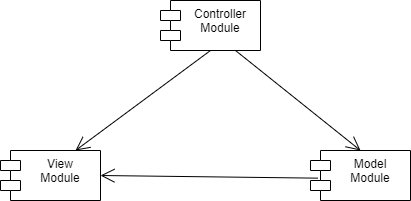

The diagram above was exported from draw.io. Its source (the exported page's mxGraphModel, read from the mxfile embedded in the PNG):
<mxGraphModel dx="782" dy="388" grid="1" gridSize="10" guides="1" tooltips="1" connect="1" arrows="1" fold="1" page="1" pageScale="1" pageWidth="1169" pageHeight="826" background="#ffffff" math="0" shadow="0">
  <root>
    <mxCell id="0" />
    <mxCell id="1" parent="0" />
    <mxCell id="2FZCjZXUMd1vbc4WSb6V-1" value="View &#10;Module" style="shape=module;align=left;spacingLeft=20;align=center;verticalAlign=top;" vertex="1" parent="1">
      <mxGeometry x="200" y="420" width="100" height="50" as="geometry" />
    </mxCell>
    <mxCell id="2FZCjZXUMd1vbc4WSb6V-2" value="Controller&#10;Module" style="shape=module;align=left;spacingLeft=20;align=center;verticalAlign=top;" vertex="1" parent="1">
      <mxGeometry x="360" y="270" width="100" height="50" as="geometry" />
    </mxCell>
    <mxCell id="2FZCjZXUMd1vbc4WSb6V-3" value="Model&#10;Module" style="shape=module;align=left;spacingLeft=20;align=center;verticalAlign=top;" vertex="1" parent="1">
      <mxGeometry x="510" y="420" width="100" height="50" as="geometry" />
    </mxCell>
    <mxCell id="2FZCjZXUMd1vbc4WSb6V-4" value="" style="endArrow=open;endFill=1;endSize=12;html=1;exitX=0.5;exitY=1;exitDx=0;exitDy=0;entryX=0.75;entryY=0;entryDx=0;entryDy=0;" edge="1" parent="1" source="2FZCjZXUMd1vbc4WSb6V-2" target="2FZCjZXUMd1vbc4WSb6V-1">
      <mxGeometry width="160" relative="1" as="geometry">
        <mxPoint x="320" y="410" as="sourcePoint" />
        <mxPoint x="480" y="410" as="targetPoint" />
      </mxGeometry>
    </mxCell>
    <mxCell id="2FZCjZXUMd1vbc4WSb6V-5" value="" style="endArrow=open;endFill=1;endSize=12;html=1;exitX=0.75;exitY=1;exitDx=0;exitDy=0;entryX=0.5;entryY=0;entryDx=0;entryDy=0;" edge="1" parent="1" source="2FZCjZXUMd1vbc4WSb6V-2" target="2FZCjZXUMd1vbc4WSb6V-3">
      <mxGeometry width="160" relative="1" as="geometry">
        <mxPoint x="320" y="410" as="sourcePoint" />
        <mxPoint x="480" y="410" as="targetPoint" />
      </mxGeometry>
    </mxCell>
    <mxCell id="2FZCjZXUMd1vbc4WSb6V-6" value="" style="endArrow=open;endFill=1;endSize=12;html=1;exitX=0.073;exitY=0.553;exitDx=0;exitDy=0;exitPerimeter=0;entryX=1;entryY=0.5;entryDx=0;entryDy=0;" edge="1" parent="1" source="2FZCjZXUMd1vbc4WSb6V-3" target="2FZCjZXUMd1vbc4WSb6V-1">
      <mxGeometry width="160" relative="1" as="geometry">
        <mxPoint x="320" y="410" as="sourcePoint" />
        <mxPoint x="480" y="410" as="targetPoint" />
      </mxGeometry>
    </mxCell>
  </root>
</mxGraphModel>